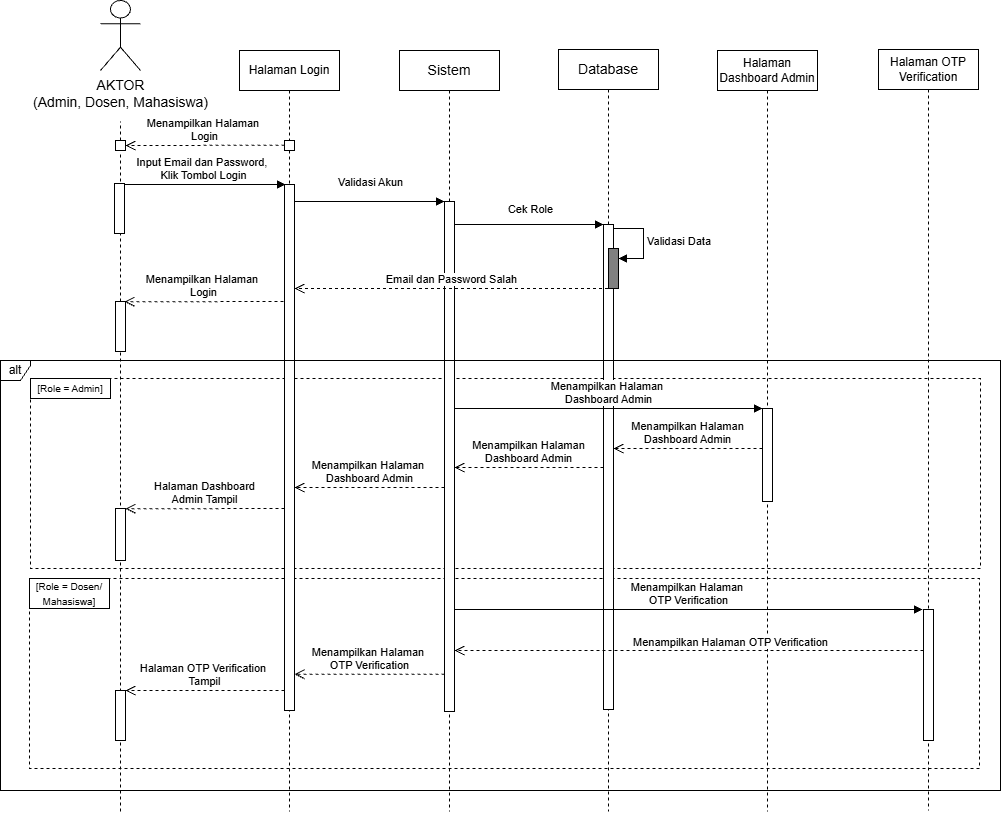

The diagram above was exported from draw.io. Its source (the exported page's mxGraphModel, read from the mxfile embedded in the PNG):
<mxGraphModel dx="1025" dy="497" grid="1" gridSize="10" guides="1" tooltips="1" connect="1" arrows="1" fold="1" page="1" pageScale="1" pageWidth="850" pageHeight="1100" math="0" shadow="0">
  <root>
    <mxCell id="6qMpl0tLQOAhc_glQUIP-0" />
    <mxCell id="6qMpl0tLQOAhc_glQUIP-1" parent="6qMpl0tLQOAhc_glQUIP-0" />
    <mxCell id="6qMpl0tLQOAhc_glQUIP-2" parent="6qMpl0tLQOAhc_glQUIP-1" style="fontStyle=0;dashed=1;html=1;whiteSpace=wrap;" value="" vertex="1">
      <mxGeometry height="190" width="950" x="109" y="687" as="geometry" />
    </mxCell>
    <mxCell id="6qMpl0tLQOAhc_glQUIP-3" parent="6qMpl0tLQOAhc_glQUIP-1" style="fontStyle=0;dashed=1;html=1;whiteSpace=wrap;" value="" vertex="1">
      <mxGeometry height="190" width="950" x="110" y="487" as="geometry" />
    </mxCell>
    <mxCell id="6qMpl0tLQOAhc_glQUIP-4" parent="6qMpl0tLQOAhc_glQUIP-1" style="shape=umlLifeline;perimeter=lifelinePerimeter;whiteSpace=wrap;html=1;container=1;dropTarget=0;collapsible=0;recursiveResize=0;outlineConnect=0;portConstraint=eastwest;newEdgeStyle={&quot;edgeStyle&quot;:&quot;elbowEdgeStyle&quot;,&quot;elbow&quot;:&quot;vertical&quot;,&quot;curved&quot;:0,&quot;rounded&quot;:0};movable=1;resizable=1;rotatable=1;deletable=1;editable=1;locked=0;connectable=1;" value="&lt;span style=&quot;font-size: 14px;&quot;&gt;Database&lt;/span&gt;" vertex="1">
      <mxGeometry height="762" width="100" x="638" y="158" as="geometry" />
    </mxCell>
    <mxCell id="6qMpl0tLQOAhc_glQUIP-5" edge="1" parent="6qMpl0tLQOAhc_glQUIP-4" style="html=1;align=left;spacingLeft=2;endArrow=block;rounded=0;edgeStyle=orthogonalEdgeStyle;curved=0;rounded=0;" value="Validasi Data">
      <mxGeometry relative="1" as="geometry">
        <Array as="points">
          <mxPoint x="85" y="209" />
        </Array>
        <mxPoint x="55" y="179" as="sourcePoint" />
        <mxPoint x="60" y="209" as="targetPoint" />
      </mxGeometry>
    </mxCell>
    <mxCell id="6qMpl0tLQOAhc_glQUIP-6" parent="6qMpl0tLQOAhc_glQUIP-4" style="html=1;points=[[0,0,0,0,5],[0,1,0,0,-5],[1,0,0,0,5],[1,1,0,0,-5]];perimeter=orthogonalPerimeter;outlineConnect=0;targetShapes=umlLifeline;portConstraint=eastwest;newEdgeStyle={&quot;curved&quot;:0,&quot;rounded&quot;:0};" value="" vertex="1">
      <mxGeometry height="485" width="10" x="45" y="175" as="geometry" />
    </mxCell>
    <mxCell id="6qMpl0tLQOAhc_glQUIP-7" parent="6qMpl0tLQOAhc_glQUIP-4" style="html=1;points=[[0,0,0,0,5],[0,1,0,0,-5],[1,0,0,0,5],[1,1,0,0,-5]];perimeter=orthogonalPerimeter;outlineConnect=0;targetShapes=umlLifeline;portConstraint=eastwest;newEdgeStyle={&quot;curved&quot;:0,&quot;rounded&quot;:0};fillColor=#808080;" value="" vertex="1">
      <mxGeometry height="40" width="10" x="50" y="199" as="geometry" />
    </mxCell>
    <object label="&lt;span style=&quot;font-size: 14px;&quot;&gt;AKTOR&lt;/span&gt;&lt;div&gt;&lt;span style=&quot;font-size: 14px;&quot;&gt;(Admin, Dosen, Mahasiswa)&lt;/span&gt;&lt;/div&gt;" id="6qMpl0tLQOAhc_glQUIP-8">
      <mxCell parent="6qMpl0tLQOAhc_glQUIP-1" style="shape=umlActor;verticalLabelPosition=bottom;verticalAlign=top;html=1;outlineConnect=0;movable=1;resizable=1;rotatable=1;deletable=1;editable=1;locked=0;connectable=1;" vertex="1">
        <mxGeometry height="70" width="40" x="180" y="109" as="geometry" />
      </mxCell>
    </object>
    <mxCell id="6qMpl0tLQOAhc_glQUIP-9" parent="6qMpl0tLQOAhc_glQUIP-1" style="shape=umlLifeline;perimeter=lifelinePerimeter;whiteSpace=wrap;html=1;container=1;dropTarget=0;collapsible=0;recursiveResize=0;outlineConnect=0;portConstraint=eastwest;newEdgeStyle={&quot;edgeStyle&quot;:&quot;elbowEdgeStyle&quot;,&quot;elbow&quot;:&quot;vertical&quot;,&quot;curved&quot;:0,&quot;rounded&quot;:0};movable=1;resizable=1;rotatable=1;deletable=1;editable=1;locked=0;connectable=1;" value="&lt;font style=&quot;font-size: 12px;&quot;&gt;Halaman Login&lt;/font&gt;" vertex="1">
      <mxGeometry height="761" width="100" x="319" y="159" as="geometry" />
    </mxCell>
    <mxCell id="6qMpl0tLQOAhc_glQUIP-10" parent="6qMpl0tLQOAhc_glQUIP-9" style="html=1;points=[[0,0,0,0,5],[0,1,0,0,-5],[1,0,0,0,5],[1,1,0,0,-5]];perimeter=orthogonalPerimeter;outlineConnect=0;targetShapes=umlLifeline;portConstraint=eastwest;newEdgeStyle={&quot;curved&quot;:0,&quot;rounded&quot;:0};movable=1;resizable=1;rotatable=1;deletable=1;editable=1;locked=0;connectable=1;" value="" vertex="1">
      <mxGeometry height="526" width="10" x="45" y="134" as="geometry" />
    </mxCell>
    <mxCell id="6qMpl0tLQOAhc_glQUIP-11" parent="6qMpl0tLQOAhc_glQUIP-9" style="html=1;points=[[0,0,0,0,5],[0,1,0,0,-5],[1,0,0,0,5],[1,1,0,0,-5]];perimeter=orthogonalPerimeter;outlineConnect=0;targetShapes=umlLifeline;portConstraint=eastwest;newEdgeStyle={&quot;curved&quot;:0,&quot;rounded&quot;:0};movable=1;resizable=1;rotatable=1;deletable=1;editable=1;locked=0;connectable=1;" value="" vertex="1">
      <mxGeometry height="10" width="10" x="45" y="90" as="geometry" />
    </mxCell>
    <mxCell id="6qMpl0tLQOAhc_glQUIP-12" parent="6qMpl0tLQOAhc_glQUIP-1" style="shape=umlLifeline;perimeter=lifelinePerimeter;whiteSpace=wrap;html=1;container=1;dropTarget=0;collapsible=0;recursiveResize=0;outlineConnect=0;portConstraint=eastwest;newEdgeStyle={&quot;edgeStyle&quot;:&quot;elbowEdgeStyle&quot;,&quot;elbow&quot;:&quot;vertical&quot;,&quot;curved&quot;:0,&quot;rounded&quot;:0};movable=1;resizable=1;rotatable=1;deletable=1;editable=1;locked=0;connectable=1;" value="&lt;span style=&quot;font-size: 14px;&quot;&gt;Sistem&lt;/span&gt;" vertex="1">
      <mxGeometry height="761" width="100" x="479" y="159" as="geometry" />
    </mxCell>
    <mxCell id="6qMpl0tLQOAhc_glQUIP-13" parent="6qMpl0tLQOAhc_glQUIP-1" style="html=1;points=[[0,0,0,0,5],[0,1,0,0,-5],[1,0,0,0,5],[1,1,0,0,-5]];perimeter=orthogonalPerimeter;outlineConnect=0;targetShapes=umlLifeline;portConstraint=eastwest;newEdgeStyle={&quot;curved&quot;:0,&quot;rounded&quot;:0};movable=1;resizable=1;rotatable=1;deletable=1;editable=1;locked=0;connectable=1;" value="" vertex="1">
      <mxGeometry height="510" width="10" x="524" y="310" as="geometry" />
    </mxCell>
    <mxCell id="6qMpl0tLQOAhc_glQUIP-14" parent="6qMpl0tLQOAhc_glQUIP-1" style="shape=umlLifeline;perimeter=lifelinePerimeter;whiteSpace=wrap;html=1;container=1;dropTarget=0;collapsible=0;recursiveResize=0;outlineConnect=0;portConstraint=eastwest;newEdgeStyle={&quot;edgeStyle&quot;:&quot;elbowEdgeStyle&quot;,&quot;elbow&quot;:&quot;vertical&quot;,&quot;curved&quot;:0,&quot;rounded&quot;:0};movable=1;resizable=1;rotatable=1;deletable=1;editable=1;locked=0;connectable=1;" value="&lt;font style=&quot;font-size: 12px;&quot;&gt;Halaman Dashboard Admin&lt;/font&gt;" vertex="1">
      <mxGeometry height="761" width="100" x="797" y="159" as="geometry" />
    </mxCell>
    <mxCell id="6qMpl0tLQOAhc_glQUIP-15" parent="6qMpl0tLQOAhc_glQUIP-1" style="html=1;points=[[0,0,0,0,5],[0,1,0,0,-5],[1,0,0,0,5],[1,1,0,0,-5]];perimeter=orthogonalPerimeter;outlineConnect=0;targetShapes=umlLifeline;portConstraint=eastwest;newEdgeStyle={&quot;curved&quot;:0,&quot;rounded&quot;:0};movable=1;resizable=1;rotatable=1;deletable=1;editable=1;locked=0;connectable=1;" value="" vertex="1">
      <mxGeometry height="93" width="10" x="842" y="517" as="geometry" />
    </mxCell>
    <mxCell id="6qMpl0tLQOAhc_glQUIP-18" edge="1" parent="6qMpl0tLQOAhc_glQUIP-1" style="html=1;verticalAlign=bottom;endArrow=block;curved=0;rounded=0;" value="Input Email dan Password,&amp;nbsp;&lt;div&gt;Klik Tombol Login&lt;/div&gt;">
      <mxGeometry relative="1" width="80" x="-0.0032" as="geometry">
        <mxPoint as="offset" />
        <mxPoint x="201" y="293" as="sourcePoint" />
        <mxPoint x="365" y="293" as="targetPoint" />
      </mxGeometry>
    </mxCell>
    <mxCell id="6qMpl0tLQOAhc_glQUIP-19" edge="1" parent="6qMpl0tLQOAhc_glQUIP-1" style="html=1;verticalAlign=bottom;endArrow=block;curved=0;rounded=0;entryX=0;entryY=0;entryDx=0;entryDy=5;entryPerimeter=0;" value="Validasi Akun">
      <mxGeometry relative="1" width="80" x="0.0133" y="10" as="geometry">
        <mxPoint as="offset" />
        <mxPoint x="374" y="310" as="sourcePoint" />
        <mxPoint x="524" y="310" as="targetPoint" />
      </mxGeometry>
    </mxCell>
    <mxCell id="6qMpl0tLQOAhc_glQUIP-20" edge="1" parent="6qMpl0tLQOAhc_glQUIP-1" style="html=1;verticalAlign=bottom;endArrow=block;curved=0;rounded=0;" value="Cek Role">
      <mxGeometry relative="1" width="80" x="0.0201" y="6" as="geometry">
        <mxPoint as="offset" />
        <mxPoint x="534" y="333" as="sourcePoint" />
        <mxPoint x="683" y="333" as="targetPoint" />
      </mxGeometry>
    </mxCell>
    <mxCell id="6qMpl0tLQOAhc_glQUIP-21" edge="1" parent="6qMpl0tLQOAhc_glQUIP-1" style="html=1;verticalAlign=bottom;endArrow=open;dashed=1;endSize=8;curved=0;rounded=0;" target="6qMpl0tLQOAhc_glQUIP-10" value="Email dan Password Salah">
      <mxGeometry relative="1" as="geometry">
        <mxPoint x="687.5" y="397" as="sourcePoint" />
        <mxPoint x="540" y="397" as="targetPoint" />
      </mxGeometry>
    </mxCell>
    <mxCell id="6qMpl0tLQOAhc_glQUIP-24" edge="1" parent="6qMpl0tLQOAhc_glQUIP-1" source="6qMpl0tLQOAhc_glQUIP-35" style="endArrow=none;dashed=1;html=1;rounded=0;" value="">
      <mxGeometry height="50" relative="1" width="50" as="geometry">
        <mxPoint x="200" y="720" as="sourcePoint" />
        <mxPoint x="200" y="230" as="targetPoint" />
      </mxGeometry>
    </mxCell>
    <mxCell id="6qMpl0tLQOAhc_glQUIP-25" edge="1" parent="6qMpl0tLQOAhc_glQUIP-1" style="html=1;verticalAlign=bottom;endArrow=block;curved=0;rounded=0;entryX=0;entryY=0;entryDx=0;entryDy=5;entryPerimeter=0;" value="Menampilkan Halaman&amp;nbsp;&lt;div&gt;Dashboard Admin&lt;/div&gt;">
      <mxGeometry relative="1" width="80" as="geometry">
        <mxPoint x="534" y="517" as="sourcePoint" />
        <mxPoint x="842" y="517.0000000000001" as="targetPoint" />
      </mxGeometry>
    </mxCell>
    <mxCell id="6qMpl0tLQOAhc_glQUIP-26" edge="1" parent="6qMpl0tLQOAhc_glQUIP-1" style="html=1;verticalAlign=bottom;endArrow=block;curved=0;rounded=0;" value="Menampilkan Halaman&amp;nbsp;&lt;div&gt;OTP Verification&lt;/div&gt;">
      <mxGeometry relative="1" width="80" as="geometry">
        <mxPoint x="534" y="718" as="sourcePoint" />
        <mxPoint x="1002.0000000000002" y="718" as="targetPoint" />
      </mxGeometry>
    </mxCell>
    <mxCell id="6qMpl0tLQOAhc_glQUIP-27" edge="1" parent="6qMpl0tLQOAhc_glQUIP-1" source="6qMpl0tLQOAhc_glQUIP-17" style="html=1;verticalAlign=bottom;endArrow=open;dashed=1;endSize=8;curved=0;rounded=0;" value="Menampilkan Halaman OTP Verification">
      <mxGeometry relative="1" x="-0.1768" y="1" as="geometry">
        <mxPoint as="offset" />
        <mxPoint x="1000" y="757" as="sourcePoint" />
        <mxPoint x="534" y="759" as="targetPoint" />
      </mxGeometry>
    </mxCell>
    <mxCell id="6qMpl0tLQOAhc_glQUIP-28" edge="1" parent="6qMpl0tLQOAhc_glQUIP-1" style="html=1;verticalAlign=bottom;endArrow=open;dashed=1;endSize=8;curved=0;rounded=0;" value="Menampilkan Halaman&amp;nbsp;&lt;div&gt;OTP Verification&lt;/div&gt;">
      <mxGeometry relative="1" as="geometry">
        <mxPoint x="524" y="782.69" as="sourcePoint" />
        <mxPoint x="374" y="782.69" as="targetPoint" />
      </mxGeometry>
    </mxCell>
    <mxCell id="6qMpl0tLQOAhc_glQUIP-29" edge="1" parent="6qMpl0tLQOAhc_glQUIP-1" style="html=1;verticalAlign=bottom;endArrow=open;dashed=1;endSize=8;curved=0;rounded=0;" value="Halaman OTP Verification&amp;nbsp;&lt;div&gt;Tampil&lt;/div&gt;">
      <mxGeometry relative="1" as="geometry">
        <mxPoint x="364" y="799" as="sourcePoint" />
        <mxPoint x="204.99999999999977" y="799" as="targetPoint" />
      </mxGeometry>
    </mxCell>
    <mxCell id="6qMpl0tLQOAhc_glQUIP-30" edge="1" parent="6qMpl0tLQOAhc_glQUIP-1" style="html=1;verticalAlign=bottom;endArrow=open;dashed=1;endSize=8;curved=0;rounded=0;" value="Menampilkan Halaman&lt;div&gt;Dashboard Admin&lt;/div&gt;">
      <mxGeometry relative="1" as="geometry">
        <mxPoint x="842" y="557" as="sourcePoint" />
        <mxPoint x="693" y="557" as="targetPoint" />
      </mxGeometry>
    </mxCell>
    <mxCell id="6qMpl0tLQOAhc_glQUIP-31" edge="1" parent="6qMpl0tLQOAhc_glQUIP-1" style="html=1;verticalAlign=bottom;endArrow=open;dashed=1;endSize=8;curved=0;rounded=0;" value="Menampilkan Halaman&lt;div&gt;Dashboard Admin&lt;/div&gt;">
      <mxGeometry relative="1" as="geometry">
        <mxPoint x="683" y="576" as="sourcePoint" />
        <mxPoint x="534" y="576" as="targetPoint" />
      </mxGeometry>
    </mxCell>
    <mxCell id="6qMpl0tLQOAhc_glQUIP-32" edge="1" parent="6qMpl0tLQOAhc_glQUIP-1" style="html=1;verticalAlign=bottom;endArrow=open;dashed=1;endSize=8;curved=0;rounded=0;" value="Menampilkan Halaman&amp;nbsp;&lt;div&gt;Dashboard Admin&lt;/div&gt;">
      <mxGeometry relative="1" as="geometry">
        <mxPoint x="524" y="596" as="sourcePoint" />
        <mxPoint x="374" y="596" as="targetPoint" />
      </mxGeometry>
    </mxCell>
    <mxCell id="6qMpl0tLQOAhc_glQUIP-33" edge="1" parent="6qMpl0tLQOAhc_glQUIP-1" style="html=1;verticalAlign=bottom;endArrow=open;dashed=1;endSize=8;curved=0;rounded=0;" value="Halaman Dashboard&lt;div&gt;&lt;span style=&quot;background-color: light-dark(#ffffff, var(--ge-dark-color, #121212)); color: light-dark(rgb(0, 0, 0), rgb(255, 255, 255));&quot;&gt;Admin Tampil&lt;/span&gt;&lt;/div&gt;">
      <mxGeometry relative="1" as="geometry">
        <mxPoint x="364" y="617" as="sourcePoint" />
        <mxPoint x="205" y="617.3" as="targetPoint" />
      </mxGeometry>
    </mxCell>
    <mxCell id="6qMpl0tLQOAhc_glQUIP-34" edge="1" parent="6qMpl0tLQOAhc_glQUIP-1" style="endArrow=none;dashed=1;html=1;rounded=0;" value="">
      <mxGeometry height="50" relative="1" width="50" as="geometry">
        <mxPoint x="200" y="410" as="sourcePoint" />
        <mxPoint x="199.99999999999977" y="260" as="targetPoint" />
      </mxGeometry>
    </mxCell>
    <mxCell id="6qMpl0tLQOAhc_glQUIP-35" parent="6qMpl0tLQOAhc_glQUIP-1" style="html=1;points=[[0,0,0,0,5],[0,1,0,0,-5],[1,0,0,0,5],[1,1,0,0,-5]];perimeter=orthogonalPerimeter;outlineConnect=0;targetShapes=umlLifeline;portConstraint=eastwest;newEdgeStyle={&quot;curved&quot;:0,&quot;rounded&quot;:0};movable=1;resizable=1;rotatable=1;deletable=1;editable=1;locked=0;connectable=1;" value="" vertex="1">
      <mxGeometry height="10" width="10" x="195" y="249" as="geometry" />
    </mxCell>
    <mxCell id="6qMpl0tLQOAhc_glQUIP-40" edge="1" parent="6qMpl0tLQOAhc_glQUIP-1" style="html=1;verticalAlign=bottom;endArrow=open;dashed=1;endSize=8;curved=0;rounded=0;" value="Menampilkan Halaman&amp;nbsp;&lt;div&gt;Login&lt;/div&gt;">
      <mxGeometry relative="1" x="0.0063" as="geometry">
        <mxPoint as="offset" />
        <mxPoint x="364" y="253.72" as="sourcePoint" />
        <mxPoint x="205" y="254.01999999999995" as="targetPoint" />
      </mxGeometry>
    </mxCell>
    <mxCell id="6qMpl0tLQOAhc_glQUIP-41" parent="6qMpl0tLQOAhc_glQUIP-1" style="shape=umlFrame;whiteSpace=wrap;html=1;pointerEvents=0;width=30;height=20;" value="alt" vertex="1">
      <mxGeometry height="430" width="1000" x="80" y="469" as="geometry" />
    </mxCell>
    <mxCell id="6qMpl0tLQOAhc_glQUIP-42" parent="6qMpl0tLQOAhc_glQUIP-1" style="fontStyle=1;whiteSpace=wrap;html=1;" value="&lt;font style=&quot;font-size: 10px; font-weight: normal;&quot;&gt;[Role = Admin]&lt;/font&gt;" vertex="1">
      <mxGeometry height="20" width="80" x="110" y="487" as="geometry" />
    </mxCell>
    <mxCell id="6qMpl0tLQOAhc_glQUIP-43" parent="6qMpl0tLQOAhc_glQUIP-1" style="fontStyle=0;whiteSpace=wrap;html=1;" value="&lt;font style=&quot;font-size: 10px;&quot;&gt;[Role = Dosen/&lt;/font&gt;&lt;div&gt;&lt;font style=&quot;font-size: 10px;&quot;&gt;Mahasiswa]&lt;/font&gt;&lt;/div&gt;" vertex="1">
      <mxGeometry height="30" width="80" x="109" y="687" as="geometry" />
    </mxCell>
    <mxCell id="75KI0Nmf78-gF__3YLin-0" parent="6qMpl0tLQOAhc_glQUIP-1" style="shape=umlLifeline;perimeter=lifelinePerimeter;whiteSpace=wrap;html=1;container=1;dropTarget=0;collapsible=0;recursiveResize=0;outlineConnect=0;portConstraint=eastwest;newEdgeStyle={&quot;edgeStyle&quot;:&quot;elbowEdgeStyle&quot;,&quot;elbow&quot;:&quot;vertical&quot;,&quot;curved&quot;:0,&quot;rounded&quot;:0};movable=1;resizable=1;rotatable=1;deletable=1;editable=1;locked=0;connectable=1;" value="&lt;font style=&quot;font-size: 12px;&quot;&gt;Halaman OTP Verification&lt;/font&gt;" vertex="1">
      <mxGeometry height="761" width="100" x="958" y="158" as="geometry" />
    </mxCell>
    <mxCell id="6qMpl0tLQOAhc_glQUIP-17" parent="6qMpl0tLQOAhc_glQUIP-1" style="html=1;points=[[0,0,0,0,5],[0,1,0,0,-5],[1,0,0,0,5],[1,1,0,0,-5]];perimeter=orthogonalPerimeter;outlineConnect=0;targetShapes=umlLifeline;portConstraint=eastwest;newEdgeStyle={&quot;curved&quot;:0,&quot;rounded&quot;:0};movable=1;resizable=1;rotatable=1;deletable=1;editable=1;locked=0;connectable=1;" value="" vertex="1">
      <mxGeometry height="131" width="10" x="1003" y="718" as="geometry" />
    </mxCell>
    <mxCell id="kuasGqL-vOt7nHQf5rsR-0" parent="6qMpl0tLQOAhc_glQUIP-1" style="html=1;points=[[0,0,0,0,5],[0,1,0,0,-5],[1,0,0,0,5],[1,1,0,0,-5]];perimeter=orthogonalPerimeter;outlineConnect=0;targetShapes=umlLifeline;portConstraint=eastwest;newEdgeStyle={&quot;curved&quot;:0,&quot;rounded&quot;:0};movable=1;resizable=1;rotatable=1;deletable=1;editable=1;locked=0;connectable=1;" value="" vertex="1">
      <mxGeometry height="50" width="10" x="194" y="292" as="geometry" />
    </mxCell>
    <mxCell id="kuasGqL-vOt7nHQf5rsR-1" edge="1" parent="6qMpl0tLQOAhc_glQUIP-1" source="kuasGqL-vOt7nHQf5rsR-3" style="endArrow=none;dashed=1;html=1;rounded=0;" value="">
      <mxGeometry height="50" relative="1" width="50" as="geometry">
        <mxPoint x="200" y="920" as="sourcePoint" />
        <mxPoint x="200" y="429.9999999999999" as="targetPoint" />
      </mxGeometry>
    </mxCell>
    <mxCell id="kuasGqL-vOt7nHQf5rsR-4" edge="1" parent="6qMpl0tLQOAhc_glQUIP-1" style="endArrow=none;dashed=1;html=1;rounded=0;" target="kuasGqL-vOt7nHQf5rsR-3" value="">
      <mxGeometry height="50" relative="1" width="50" as="geometry">
        <mxPoint x="200" y="920" as="sourcePoint" />
        <mxPoint x="200" y="429.9999999999999" as="targetPoint" />
      </mxGeometry>
    </mxCell>
    <mxCell id="kuasGqL-vOt7nHQf5rsR-3" parent="6qMpl0tLQOAhc_glQUIP-1" style="html=1;points=[[0,0,0,0,5],[0,1,0,0,-5],[1,0,0,0,5],[1,1,0,0,-5]];perimeter=orthogonalPerimeter;outlineConnect=0;targetShapes=umlLifeline;portConstraint=eastwest;newEdgeStyle={&quot;curved&quot;:0,&quot;rounded&quot;:0};movable=1;resizable=1;rotatable=1;deletable=1;editable=1;locked=0;connectable=1;" value="" vertex="1">
      <mxGeometry height="50" width="10" x="195" y="410" as="geometry" />
    </mxCell>
    <mxCell id="kuasGqL-vOt7nHQf5rsR-5" edge="1" parent="6qMpl0tLQOAhc_glQUIP-1" style="html=1;verticalAlign=bottom;endArrow=open;dashed=1;endSize=8;curved=0;rounded=0;" value="Menampilkan Halaman&amp;nbsp;&lt;div&gt;Login&lt;/div&gt;">
      <mxGeometry relative="1" x="0.0063" as="geometry">
        <mxPoint as="offset" />
        <mxPoint x="363" y="410" as="sourcePoint" />
        <mxPoint x="204" y="410.29999999999995" as="targetPoint" />
      </mxGeometry>
    </mxCell>
    <mxCell id="6qMpl0tLQOAhc_glQUIP-38" parent="6qMpl0tLQOAhc_glQUIP-1" style="html=1;points=[[0,0,0,0,5],[0,1,0,0,-5],[1,0,0,0,5],[1,1,0,0,-5]];perimeter=orthogonalPerimeter;outlineConnect=0;targetShapes=umlLifeline;portConstraint=eastwest;newEdgeStyle={&quot;curved&quot;:0,&quot;rounded&quot;:0};movable=1;resizable=1;rotatable=1;deletable=1;editable=1;locked=0;connectable=1;" value="" vertex="1">
      <mxGeometry height="52" width="10" x="195" y="617" as="geometry" />
    </mxCell>
    <mxCell id="6qMpl0tLQOAhc_glQUIP-39" parent="6qMpl0tLQOAhc_glQUIP-1" style="html=1;points=[[0,0,0,0,5],[0,1,0,0,-5],[1,0,0,0,5],[1,1,0,0,-5]];perimeter=orthogonalPerimeter;outlineConnect=0;targetShapes=umlLifeline;portConstraint=eastwest;newEdgeStyle={&quot;curved&quot;:0,&quot;rounded&quot;:0};movable=1;resizable=1;rotatable=1;deletable=1;editable=1;locked=0;connectable=1;" value="" vertex="1">
      <mxGeometry height="50" width="10" x="195" y="799" as="geometry" />
    </mxCell>
  </root>
</mxGraphModel>